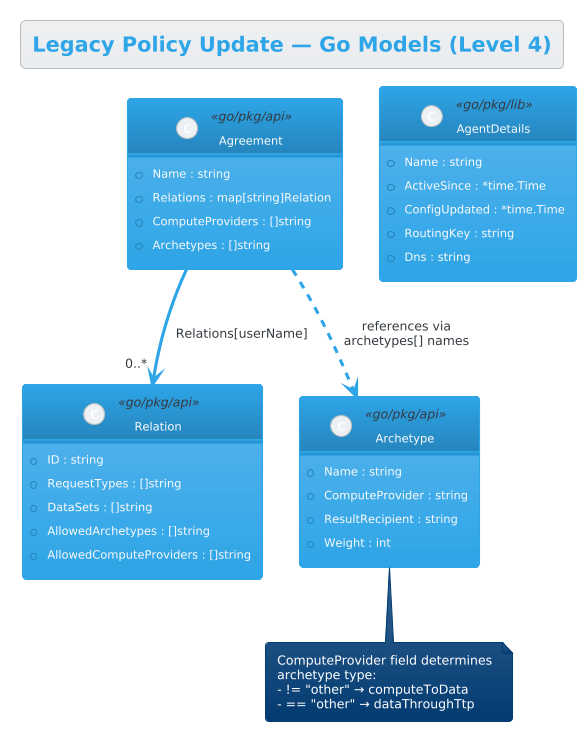

The diagram above was rendered by PlantUML. Its source (embedded in the PNG):
@startuml C4_Level4_GoModels
!theme cerulean

title Legacy Policy Update — Go Models (Level 4)

class Agreement <<go/pkg/api>> {
  +Name : string
  +Relations : map[string]Relation
  +ComputeProviders : []string
  +Archetypes : []string
}

class Relation <<go/pkg/api>> {
  +ID : string
  +RequestTypes : []string
  +DataSets : []string
  +AllowedArchetypes : []string
  +AllowedComputeProviders : []string
}

class Archetype <<go/pkg/api>> {
  +Name : string
  +ComputeProvider : string
  +ResultRecipient : string
  +Weight : int
}

class AgentDetails <<go/pkg/lib>> {
  +Name : string
  +ActiveSince : *time.Time
  +ConfigUpdated : *time.Time
  +RoutingKey : string
  +Dns : string
}

Agreement --> "0..*" Relation : Relations[userName]
Agreement ..> Archetype : references via\narchetypes[] names

note bottom of Archetype
  ComputeProvider field determines
  archetype type:
  - != "other" → computeToData
  - == "other" → dataThroughTtp
end note

@enduml